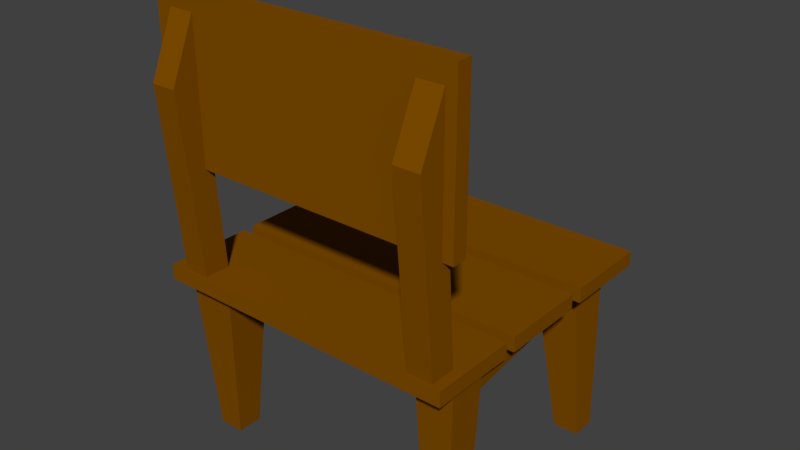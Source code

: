 # Source: chair.blend  (saved by Blender 2.78.0; exported with 4.5.12 LTS)
import bpy
from mathutils import Matrix  # noqa: F401  (used for matrix-valued properties, if any)

bpy.ops.wm.read_factory_settings(use_empty=True)
scene = bpy.context.scene
scene.name = 'Scene'

# ---- collections
col_collection_1 = bpy.data.collections.new('Collection 1'); scene.collection.children.link(col_collection_1)

# ---- materials (node trees are filled in below, after node groups)
mat_material_003 = bpy.data.materials.new('Material.003')
mat_material_003.alpha_threshold = 0.0
mat_material_003.use_transparent_shadow = False
mat_material_003.diffuse_color = (0.214, 0.07352, 0.0, 1.0)
mat_material_003.roughness = 0.5

# ---- material node trees

# ---- world
world_world = bpy.data.worlds.new('World'); scene.world = world_world
world_world.color = (0.05088, 0.05088, 0.05088)
world_world.use_sun_shadow = False
world_world.sun_shadow_jitter_overblur = 0.0
world_world.cycles.sampling_method = 'MANUAL'

# ---- meshes
me_cube_018 = bpy.data.meshes.new('Cube.018')
me_cube_018.from_pydata([(-0.6026, 0.3178, 0.6547), (-0.6026, 0.3178, 0.7141), (-0.6026, 0.662, 0.6547), (-0.6026, 0.662, 0.7141), (0.6026, 0.3178, 0.6547), (0.6026, 0.3178, 0.7141), (0.6026, 0.662, 0.6547), (0.6026, 0.662, 0.7141), (-0.6026, -0.07955, 0.6547), (-0.6026, -0.07955, 0.7141), (-0.6026, 0.2647, 0.6547), (-0.6026, 0.2647, 0.7141), (0.6026, -0.07955, 0.6547), (0.6026, -0.07955, 0.7141), (0.6026, 0.2647, 0.6547), (0.6026, 0.2647, 0.7141), (-0.6026, -0.4675, 0.6547), (-0.6026, -0.4675, 0.7141), (-0.6026, -0.1233, 0.6547), (-0.6026, -0.1233, 0.7141), (0.6026, -0.4675, 0.6547), (0.6026, -0.4675, 0.7141), (0.6026, -0.1233, 0.6547), (0.6026, -0.1233, 0.7141), (-0.6026, -0.3575, 1.113), (-0.6026, -0.4168, 1.113), (-0.6026, -0.3575, 1.718), (-0.6026, -0.4168, 1.718), (0.6026, -0.3575, 1.113), (0.6026, -0.4168, 1.113), (0.6026, -0.3575, 1.718), (0.6026, -0.4168, 1.718), (-0.5383, -0.3561, -0.005293), (-0.582, -0.3997, 0.6589), (-0.5383, -0.2561, -0.005293), (-0.582, -0.2124, 0.6589), (-0.4383, -0.3561, -0.005293), (-0.3947, -0.3997, 0.6589), (-0.4383, -0.2561, -0.005293), (-0.3947, -0.2124, 0.6589), (0.4624, -0.3561, -0.005293), (0.4372, -0.3813, 0.6589), (0.4624, -0.2561, -0.005293), (0.4372, -0.2308, 0.6589), (0.5624, -0.3561, -0.005293), (0.5876, -0.3813, 0.6589), (0.5624, -0.2561, -0.005293), (0.5876, -0.2308, 0.6589), (-0.5383, 0.4487, -0.005293), (-0.5633, 0.4237, 0.6589), (-0.5383, 0.5487, -0.005293), (-0.5633, 0.5736, 0.6589), (-0.4383, 0.4487, -0.005293), (-0.4134, 0.4237, 0.6589), (-0.4383, 0.5487, -0.005293), (-0.4134, 0.5736, 0.6589), (0.4624, 0.4487, -0.005293), (0.355, 0.4101, 0.6589), (0.4624, 0.5487, -0.005293), (0.355, 0.5872, 0.6589), (0.5624, 0.4487, -0.005293), (0.5322, 0.4101, 0.6589), (0.5624, 0.5487, -0.005293), (0.5322, 0.5872, 0.6589), (-0.5383, -0.4489, 0.6722), (-0.5383, -0.5177, 1.422), (-0.5383, -0.3489, 0.6722), (-0.5383, -0.4177, 1.653), (-0.4383, -0.4489, 0.6722), (-0.4383, -0.5177, 1.422), (-0.4383, -0.3489, 0.6722), (-0.4383, -0.4177, 1.653), (0.4624, -0.4489, 0.6722), (0.4624, -0.5177, 1.422), (0.4624, -0.3489, 0.6722), (0.4624, -0.4177, 1.643), (0.5624, -0.4489, 0.6722), (0.5624, -0.5177, 1.422), (0.5624, -0.3489, 0.6722), (0.5624, -0.4177, 1.643), (0.466, -0.2583, 0.5607), (0.466, -0.2583, 0.6607), (0.3949, 0.4424, 0.5607), (0.3949, 0.4424, 0.6607), (0.5655, -0.2482, 0.5607), (0.5655, -0.2482, 0.6607), (0.4943, 0.4525, 0.5607), (0.4943, 0.4525, 0.6607), (-0.5316, -0.2559, 0.5607), (-0.5316, -0.2559, 0.6607), (-0.5443, 0.4483, 0.5607), (-0.5443, 0.4483, 0.6607), (-0.4317, -0.2541, 0.5607), (-0.4317, -0.2541, 0.6607), (-0.4443, 0.4501, 0.5607), (-0.4443, 0.4501, 0.6607), (-0.4865, 0.5576, 0.5607), (-0.4865, 0.5576, 0.6607), (0.4141, 0.5371, 0.5607), (0.4141, 0.5371, 0.6607), (-0.4902, 0.4576, 0.5607), (-0.4902, 0.4576, 0.6607), (0.4104, 0.4372, 0.5607), (0.4104, 0.4372, 0.6607), (-0.4865, -0.2382, 0.5607), (-0.4865, -0.2382, 0.6607), (0.4808, -0.2587, 0.5607), (0.4808, -0.2587, 0.6607), (-0.4902, -0.3382, 0.5607), (-0.4902, -0.3382, 0.6607), (0.4771, -0.3586, 0.5607), (0.4771, -0.3586, 0.6607)], [], [(0, 1, 3, 2), (2, 3, 7, 6), (6, 7, 5, 4), (4, 5, 1, 0), (2, 6, 4, 0), (7, 3, 1, 5), (8, 9, 11, 10), (10, 11, 15, 14), (14, 15, 13, 12), (12, 13, 9, 8), (10, 14, 12, 8), (15, 11, 9, 13), (16, 17, 19, 18), (18, 19, 23, 22), (22, 23, 21, 20), (20, 21, 17, 16), (18, 22, 20, 16), (23, 19, 17, 21), (24, 25, 27, 26), (26, 27, 31, 30), (30, 31, 29, 28), (28, 29, 25, 24), (26, 30, 28, 24), (31, 27, 25, 29), (32, 33, 35, 34), (34, 35, 39, 38), (38, 39, 37, 36), (36, 37, 33, 32), (34, 38, 36, 32), (39, 35, 33, 37), (40, 41, 43, 42), (42, 43, 47, 46), (46, 47, 45, 44), (44, 45, 41, 40), (42, 46, 44, 40), (47, 43, 41, 45), (48, 49, 51, 50), (50, 51, 55, 54), (54, 55, 53, 52), (52, 53, 49, 48), (50, 54, 52, 48), (55, 51, 49, 53), (56, 57, 59, 58), (58, 59, 63, 62), (62, 63, 61, 60), (60, 61, 57, 56), (58, 62, 60, 56), (63, 59, 57, 61), (64, 65, 67, 66), (66, 67, 71, 70), (70, 71, 69, 68), (68, 69, 65, 64), (66, 70, 68, 64), (71, 67, 65, 69), (72, 73, 75, 74), (74, 75, 79, 78), (78, 79, 77, 76), (76, 77, 73, 72), (74, 78, 76, 72), (79, 75, 73, 77), (80, 81, 83, 82), (82, 83, 87, 86), (86, 87, 85, 84), (84, 85, 81, 80), (82, 86, 84, 80), (87, 83, 81, 85), (88, 89, 91, 90), (90, 91, 95, 94), (94, 95, 93, 92), (92, 93, 89, 88), (90, 94, 92, 88), (95, 91, 89, 93), (96, 97, 99, 98), (98, 99, 103, 102), (102, 103, 101, 100), (100, 101, 97, 96), (98, 102, 100, 96), (103, 99, 97, 101), (104, 105, 107, 106), (106, 107, 111, 110), (110, 111, 109, 108), (108, 109, 105, 104), (106, 110, 108, 104), (111, 107, 105, 109)])
me_cube_018.materials.append(mat_material_003)
me_cube_018.use_remesh_preserve_volume = False
me_cube_018.use_remesh_preserve_attributes = False
me_cube_018.use_mirror_vertex_groups = False
me_cube_018.update()

# ---- objects
ob_cube = bpy.data.objects.new('Cube', me_cube_018)

# ---- transforms, parenting, visibility, modifiers, constraints
ob_cube.location = (0.0, 0.0, 0.0)
ob_cube.lineart.crease_threshold = 0.0

# ---- collection membership
col_collection_1.objects.link(ob_cube)

# ---- scene / render settings (as saved in the file)
scene.frame_start = 1; scene.frame_end = 250; scene.frame_set(107)
scene.render.engine = 'BLENDER_EEVEE_NEXT'
scene.render.resolution_percentage = 50
scene.render.dither_intensity = 0.0
scene.cycles.use_denoising = False
scene.cycles.samples = 128
scene.cycles.sampling_pattern = 'TABULATED_SOBOL'
scene.cycles.light_sampling_threshold = 0.0
scene.cycles.use_adaptive_sampling = False
scene.cycles.use_light_tree = False
scene.cycles.blur_glossy = 0.0
scene.cycles.sample_clamp_indirect = 0.0
scene.view_settings.view_transform = 'Standard'
bpy.context.view_layer.update()

# ---- added for rendering (the .blend has no active camera and no usable light): camera, sun
cam_auto = bpy.data.cameras.new('AutoCamera')
cam_auto.lens = 50.0
cam_auto.sensor_width = 36.0
cam_auto.clip_end = 1000.0
ob_auto_camera = bpy.data.objects.new('AutoCamera', cam_auto)
scene.collection.objects.link(ob_auto_camera)
ob_auto_camera.location = (2.23103, -2.60509, 2.64128)
ob_auto_camera.rotation_euler = (1.09748, -7.21219e-08, 0.694738)
scene.camera = ob_auto_camera
light_auto_sun = bpy.data.lights.new('AutoSun', 'SUN')
light_auto_sun.energy = 3.0
light_auto_sun.angle = 0.0523599
ob_auto_sun = bpy.data.objects.new('AutoSun', light_auto_sun)
scene.collection.objects.link(ob_auto_sun)
ob_auto_sun.rotation_euler = (0.872665, 0.174533, 0.523599)
bpy.context.view_layer.update()
